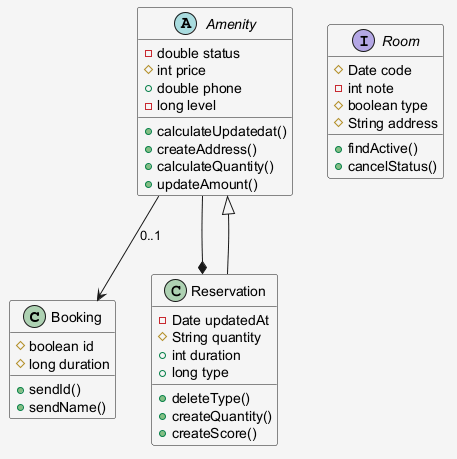

The diagram above was rendered by PlantUML. Its source (embedded in the PNG):
@startuml
skinparam shadowing false
skinparam backgroundColor #F5F5F5
class Booking {
  #boolean id
  #long duration
  +sendId()
  +sendName()
}
interface Room {
  #Date code
  -int note
  #boolean type
  #String address
  +findActive()
  +cancelStatus()
}
abstract class Amenity {
  -double status
  #int price
  +double phone
  -long level
  +calculateUpdatedat()
  +createAddress()
  +calculateQuantity()
  +updateAmount()
}
class Reservation {
  -Date updatedAt
  #String quantity
  +int duration
  +long type
  +deleteType()
  +createQuantity()
  +createScore()
}
Amenity --> Booking : "0..1"
Reservation --|> Amenity
Amenity --* Reservation
@enduml